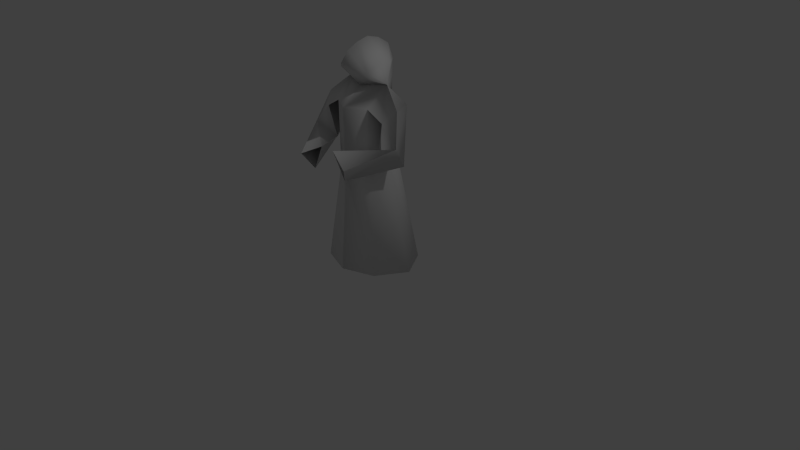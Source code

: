 # Source: ritualist.blend  (saved by Blender 2.75.0; exported with 4.5.12 LTS)
import bpy
from mathutils import Matrix  # noqa: F401  (used for matrix-valued properties, if any)

bpy.ops.wm.read_factory_settings(use_empty=True)
scene = bpy.context.scene
scene.name = 'Scene'

# ---- collections
col_collection_1 = bpy.data.collections.new('Collection 1'); scene.collection.children.link(col_collection_1)

# ---- materials (node trees are filled in below, after node groups)
mat_material = bpy.data.materials.new('Material')
mat_material.alpha_threshold = 0.0
mat_material.use_transparent_shadow = False
mat_material.roughness = 0.5
mat_material.line_color = (0.0, 0.0, 0.0, 1.0)

# ---- material node trees

# ---- world
world_world = bpy.data.worlds.new('World'); scene.world = world_world
world_world.color = (0.05088, 0.05088, 0.05088)
world_world.use_sun_shadow = False
world_world.sun_shadow_jitter_overblur = 0.0
world_world.cycles.sampling_method = 'MANUAL'
world_world.cycles.sample_map_resolution = 256

# ---- cameras
cam_camera = bpy.data.cameras.new('Camera')
cam_camera.clip_end = 100.0
cam_camera.lens = 35.0
cam_camera.sensor_width = 32.0
cam_camera.sensor_height = 18.0
cam_camera.ortho_scale = 7.314
cam_camera.dof.focus_distance = 0.0
cam_camera.dof.aperture_fstop = 128.0

# ---- lights
light_lamp = bpy.data.lights.new('Lamp', 'POINT')
light_lamp.transmission_factor = 0.0
light_lamp.cutoff_distance = 30.0
light_lamp.energy = 100.0
light_lamp.shadow_buffer_clip_start = 1.001
light_lamp.shadow_soft_size = 0.1
light_lamp.shadow_maximum_resolution = 0.006
light_lamp.use_absolute_resolution = True
light_lamp.cycles.use_multiple_importance_sampling = False

# ---- meshes
me_cube = bpy.data.meshes.new('Cube')
me_cube.from_pydata([(0.4175, 0.3879, -0.004765), (0.4175, -0.373, -0.004765), (0.0002115, -0.5211, -0.004765), (0.0001602, 0.5162, -0.004765), (0.2595, 0.2299, 1.242), (0.2595, -0.2595, 1.242), (-9.494e-05, -0.4076, 1.242), (-9.884e-05, 0.3582, 1.242), (0.6495, 0.007405, -0.004765), (0.00016, 0.007405, -0.004765), (0.3688, 0.009873, 1.242), (-9.905e-05, 0.009874, 1.242), (0.2595, 0.2299, 2.071), (0.2595, -0.2595, 2.071), (0.0001299, -0.4076, 2.071), (-0.0001938, 0.3582, 2.071), (0.3876, 0.009873, 2.071), (-0.000194, 0.009874, 2.071), (0.3171, -0.00279, 2.32), (0.3977, 0.2299, 2.053), (0.4767, -0.239, 1.948), (0.5865, -0.104, 2.089), (0.7139, -0.2452, 1.703), (0.3736, -0.2057, 1.569), (0.6302, -0.04509, 1.413), (0.3909, -0.7557, 1.492), (0.1006, -0.6679, 1.636), (0.2736, -0.6483, 1.305), (0.0002862, -0.4062, 2.601), (0.0001535, -0.2971, 2.727), (8.193e-05, -0.1599, 2.794), (0.0001892, -0.004444, 2.832), (8.193e-05, 0.1625, 2.788), (0.0001535, 0.313, 2.695), (0.0002862, 0.3907, 2.497), (0.2329, -0.2238, 2.476), (0.2372, -0.08745, 2.541), (0.2378, -0.003617, 2.576), (0.2116, 0.07987, 2.554), (0.1781, 0.1792, 2.509), (-0.0001654, -0.139, 2.29)], [], [(8, 1, 2, 9), (10, 4, 12, 16), (8, 10, 5, 1), (1, 5, 6, 2), (9, 11, 7, 3), (4, 0, 3, 7), (2, 6, 11, 9), (0, 4, 10, 8), (4, 7, 15, 12), (0, 8, 9, 3), (16, 17, 14, 13), (12, 15, 17, 16), (6, 5, 13, 14), (5, 10, 16, 13), (11, 6, 14, 17), (7, 11, 17, 15), (19, 12, 16), (16, 20, 13), (18, 13, 20), (18, 12, 19), (19, 21, 18), (20, 21, 18), (19, 16, 20), (21, 20, 22), (21, 19, 22), (22, 20, 23), (20, 23, 19), (22, 19, 24), (23, 24, 19), (24, 23, 26, 27), (22, 24, 27, 25), (22, 23, 26, 25), (14, 13, 18), (15, 12, 18), (28, 29, 35), (29, 30, 35), (30, 36, 35), (35, 36, 18), (18, 36, 37), (18, 37, 38), (34, 39, 33), (18, 34, 15), (30, 31, 37, 36), (32, 38, 37, 31), (33, 39, 38, 32), (18, 38, 39), (39, 34, 18), (18, 40, 14), (35, 18, 40), (28, 35, 40)])
me_cube.polygons.foreach_set('use_smooth', [True] * 50)
me_cube.materials.append(mat_material)
me_cube.use_remesh_preserve_volume = False
me_cube.use_remesh_preserve_attributes = False
me_cube.use_mirror_vertex_groups = False
me_cube.update()

# ---- objects
ob_cube = bpy.data.objects.new('Cube', me_cube)
ob_lamp = bpy.data.objects.new('Lamp', light_lamp)
ob_camera = bpy.data.objects.new('Camera', cam_camera)

# ---- transforms, parenting, visibility, modifiers, constraints
ob_cube.location = (0.0, 0.0, 0.0)
ob_cube.lock_rotations_4d = False
ob_cube.empty_display_type = 'ARROWS'
ob_cube.lineart.crease_threshold = 0.0
_m = ob_cube.modifiers.new('Mirror', 'MIRROR')
ob_lamp.location = (4.076, 1.005, 5.904)
ob_lamp.rotation_euler = (0.6503, 0.05522, 1.866)
ob_lamp.lock_rotations_4d = False
ob_lamp.empty_display_type = 'ARROWS'
ob_lamp.color = (0.0, 0.0, 0.0, 0.0)
ob_lamp.lineart.crease_threshold = 0.0
ob_camera.location = (7.481, -6.508, 5.344)
ob_camera.rotation_euler = (1.109, 0.01082, 0.8149)
ob_camera.lock_rotations_4d = False
ob_camera.empty_display_type = 'ARROWS'
ob_camera.color = (0.0, 0.0, 0.0, 0.0)
ob_camera.display_type = 'WIRE'
ob_camera.lineart.crease_threshold = 0.0

# ---- collection membership
col_collection_1.objects.link(ob_cube)
col_collection_1.objects.link(ob_lamp)
col_collection_1.objects.link(ob_camera)

# ---- scene / render settings (as saved in the file)
scene.camera = ob_camera
scene.frame_start = 1; scene.frame_end = 250; scene.frame_set(1)
scene.render.engine = 'BLENDER_EEVEE_NEXT'
scene.render.resolution_percentage = 50
scene.render.dither_intensity = 0.0
scene.cycles.use_denoising = False
scene.cycles.samples = 10
scene.cycles.sampling_pattern = 'TABULATED_SOBOL'
scene.cycles.light_sampling_threshold = 0.0
scene.cycles.use_adaptive_sampling = False
scene.cycles.use_light_tree = False
scene.cycles.blur_glossy = 0.0
scene.cycles.pixel_filter_type = 'GAUSSIAN'
scene.cycles.sample_clamp_indirect = 0.0
scene.view_settings.view_transform = 'Standard'
bpy.context.view_layer.update()
